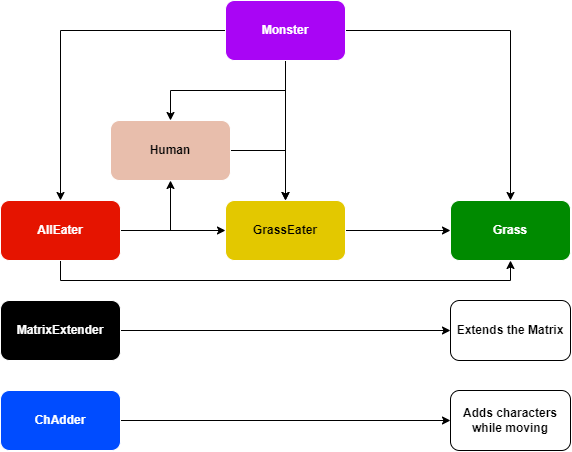

The diagram above was exported from draw.io. Its source (the exported page's mxGraphModel, read from the mxfile embedded in the PNG):
<mxGraphModel dx="1076" dy="617" grid="1" gridSize="10" guides="1" tooltips="1" connect="1" arrows="1" fold="1" page="1" pageScale="1" pageWidth="850" pageHeight="1100" math="0" shadow="0">
  <root>
    <mxCell id="0" />
    <mxCell id="1" parent="0" />
    <mxCell id="uSPnXa2Zv49MdYNlgQG--1" value="&lt;b&gt;Grass&lt;/b&gt;" style="rounded=1;whiteSpace=wrap;html=1;fillColor=#008a00;fontColor=#ffffff;strokeColor=#FFFFFF;" vertex="1" parent="1">
      <mxGeometry x="590" y="240" width="120" height="60" as="geometry" />
    </mxCell>
    <mxCell id="uSPnXa2Zv49MdYNlgQG--3" style="edgeStyle=orthogonalEdgeStyle;rounded=0;orthogonalLoop=1;jettySize=auto;html=1;entryX=0;entryY=0.5;entryDx=0;entryDy=0;strokeColor=#000000;" edge="1" parent="1" source="uSPnXa2Zv49MdYNlgQG--2" target="uSPnXa2Zv49MdYNlgQG--1">
      <mxGeometry relative="1" as="geometry" />
    </mxCell>
    <mxCell id="uSPnXa2Zv49MdYNlgQG--2" value="&lt;b&gt;GrassEater&lt;/b&gt;" style="rounded=1;whiteSpace=wrap;html=1;fillColor=#e3c800;fontColor=#000000;strokeColor=#FFFFFF;" vertex="1" parent="1">
      <mxGeometry x="365" y="240" width="120" height="60" as="geometry" />
    </mxCell>
    <mxCell id="uSPnXa2Zv49MdYNlgQG--5" style="edgeStyle=orthogonalEdgeStyle;rounded=0;orthogonalLoop=1;jettySize=auto;html=1;strokeColor=#000000;" edge="1" parent="1" source="uSPnXa2Zv49MdYNlgQG--4" target="uSPnXa2Zv49MdYNlgQG--2">
      <mxGeometry relative="1" as="geometry" />
    </mxCell>
    <mxCell id="uSPnXa2Zv49MdYNlgQG--28" style="edgeStyle=orthogonalEdgeStyle;rounded=0;orthogonalLoop=1;jettySize=auto;html=1;entryX=0.5;entryY=1;entryDx=0;entryDy=0;strokeColor=#000000;" edge="1" parent="1" target="uSPnXa2Zv49MdYNlgQG--6">
      <mxGeometry relative="1" as="geometry">
        <mxPoint x="330" y="229.99999999999977" as="targetPoint" />
        <mxPoint x="260" y="270" as="sourcePoint" />
        <Array as="points">
          <mxPoint x="310" y="270" />
        </Array>
      </mxGeometry>
    </mxCell>
    <mxCell id="uSPnXa2Zv49MdYNlgQG--30" style="edgeStyle=orthogonalEdgeStyle;rounded=0;orthogonalLoop=1;jettySize=auto;html=1;entryX=0.5;entryY=1;entryDx=0;entryDy=0;strokeColor=#000000;" edge="1" parent="1" source="uSPnXa2Zv49MdYNlgQG--4" target="uSPnXa2Zv49MdYNlgQG--1">
      <mxGeometry relative="1" as="geometry">
        <Array as="points">
          <mxPoint x="200" y="320" />
          <mxPoint x="650" y="320" />
        </Array>
      </mxGeometry>
    </mxCell>
    <mxCell id="uSPnXa2Zv49MdYNlgQG--4" value="&lt;b&gt;AllEater&lt;/b&gt;" style="rounded=1;whiteSpace=wrap;html=1;fillColor=#e51400;fontColor=#ffffff;strokeColor=#FFFFFF;" vertex="1" parent="1">
      <mxGeometry x="140" y="240" width="120" height="60" as="geometry" />
    </mxCell>
    <mxCell id="uSPnXa2Zv49MdYNlgQG--26" style="edgeStyle=orthogonalEdgeStyle;rounded=0;orthogonalLoop=1;jettySize=auto;html=1;entryX=0.5;entryY=0;entryDx=0;entryDy=0;strokeColor=#000000;" edge="1" parent="1" source="uSPnXa2Zv49MdYNlgQG--6" target="uSPnXa2Zv49MdYNlgQG--2">
      <mxGeometry relative="1" as="geometry">
        <mxPoint x="440" y="239.99999999999977" as="targetPoint" />
        <Array as="points">
          <mxPoint x="425" y="190" />
        </Array>
      </mxGeometry>
    </mxCell>
    <mxCell id="uSPnXa2Zv49MdYNlgQG--6" value="&lt;font color=&quot;#000000&quot;&gt;&lt;b&gt;Human&lt;/b&gt;&lt;/font&gt;" style="rounded=1;whiteSpace=wrap;html=1;fillColor=#E8BEAC;strokeColor=#FFFFFF;gradientColor=none;" vertex="1" parent="1">
      <mxGeometry x="250" y="160" width="120" height="60" as="geometry" />
    </mxCell>
    <mxCell id="uSPnXa2Zv49MdYNlgQG--10" style="edgeStyle=orthogonalEdgeStyle;rounded=0;orthogonalLoop=1;jettySize=auto;html=1;strokeColor=#000000;" edge="1" parent="1" source="uSPnXa2Zv49MdYNlgQG--8" target="uSPnXa2Zv49MdYNlgQG--2">
      <mxGeometry relative="1" as="geometry" />
    </mxCell>
    <mxCell id="uSPnXa2Zv49MdYNlgQG--20" style="edgeStyle=orthogonalEdgeStyle;rounded=0;orthogonalLoop=1;jettySize=auto;html=1;entryX=0.5;entryY=0;entryDx=0;entryDy=0;strokeColor=#000000;" edge="1" parent="1" source="uSPnXa2Zv49MdYNlgQG--8" target="uSPnXa2Zv49MdYNlgQG--4">
      <mxGeometry relative="1" as="geometry" />
    </mxCell>
    <mxCell id="uSPnXa2Zv49MdYNlgQG--21" style="edgeStyle=orthogonalEdgeStyle;rounded=0;orthogonalLoop=1;jettySize=auto;html=1;entryX=0.5;entryY=0;entryDx=0;entryDy=0;strokeColor=#000000;" edge="1" parent="1" source="uSPnXa2Zv49MdYNlgQG--8" target="uSPnXa2Zv49MdYNlgQG--1">
      <mxGeometry relative="1" as="geometry" />
    </mxCell>
    <mxCell id="uSPnXa2Zv49MdYNlgQG--25" style="edgeStyle=orthogonalEdgeStyle;rounded=0;orthogonalLoop=1;jettySize=auto;html=1;entryX=0.5;entryY=0;entryDx=0;entryDy=0;strokeColor=#000000;" edge="1" parent="1" source="uSPnXa2Zv49MdYNlgQG--8" target="uSPnXa2Zv49MdYNlgQG--6">
      <mxGeometry relative="1" as="geometry" />
    </mxCell>
    <mxCell id="uSPnXa2Zv49MdYNlgQG--8" value="&lt;b&gt;&lt;font color=&quot;#ffffff&quot;&gt;Monster&lt;/font&gt;&lt;/b&gt;" style="rounded=1;whiteSpace=wrap;html=1;fillColor=#A905F5;strokeColor=#FFFFFF;" vertex="1" parent="1">
      <mxGeometry x="365" y="40" width="120" height="60" as="geometry" />
    </mxCell>
    <mxCell id="uSPnXa2Zv49MdYNlgQG--15" style="edgeStyle=orthogonalEdgeStyle;rounded=0;orthogonalLoop=1;jettySize=auto;html=1;entryX=0;entryY=0.5;entryDx=0;entryDy=0;strokeColor=#000000;" edge="1" parent="1" source="uSPnXa2Zv49MdYNlgQG--13" target="uSPnXa2Zv49MdYNlgQG--14">
      <mxGeometry relative="1" as="geometry" />
    </mxCell>
    <mxCell id="uSPnXa2Zv49MdYNlgQG--13" value="&lt;b&gt;&lt;font color=&quot;#ffffff&quot;&gt;MatrixExtender&lt;/font&gt;&lt;/b&gt;" style="rounded=1;whiteSpace=wrap;html=1;fillColor=#000000;strokeColor=#FFFFFF;" vertex="1" parent="1">
      <mxGeometry x="140" y="340" width="120" height="60" as="geometry" />
    </mxCell>
    <mxCell id="uSPnXa2Zv49MdYNlgQG--14" value="&lt;font color=&quot;#000000&quot;&gt;&lt;b&gt;Extends the Matrix&lt;/b&gt;&lt;/font&gt;" style="rounded=1;whiteSpace=wrap;html=1;fillColor=#FFFFFF;strokeColor=#000000;" vertex="1" parent="1">
      <mxGeometry x="590" y="340" width="120" height="60" as="geometry" />
    </mxCell>
    <mxCell id="uSPnXa2Zv49MdYNlgQG--18" style="edgeStyle=orthogonalEdgeStyle;rounded=0;orthogonalLoop=1;jettySize=auto;html=1;entryX=0;entryY=0.5;entryDx=0;entryDy=0;strokeColor=#000000;" edge="1" parent="1" source="uSPnXa2Zv49MdYNlgQG--16" target="uSPnXa2Zv49MdYNlgQG--17">
      <mxGeometry relative="1" as="geometry" />
    </mxCell>
    <mxCell id="uSPnXa2Zv49MdYNlgQG--16" value="&lt;font color=&quot;#ffffff&quot;&gt;&lt;b&gt;ChAdder&lt;/b&gt;&lt;/font&gt;" style="rounded=1;whiteSpace=wrap;html=1;strokeColor=#FFFFFF;fillColor=#004cff;" vertex="1" parent="1">
      <mxGeometry x="140" y="430" width="120" height="60" as="geometry" />
    </mxCell>
    <mxCell id="uSPnXa2Zv49MdYNlgQG--17" value="&lt;font color=&quot;#000000&quot;&gt;&lt;b&gt;Adds characters while moving&lt;/b&gt;&lt;/font&gt;" style="rounded=1;whiteSpace=wrap;html=1;fillColor=#FFFFFF;strokeColor=#000000;" vertex="1" parent="1">
      <mxGeometry x="590" y="430" width="120" height="60" as="geometry" />
    </mxCell>
  </root>
</mxGraphModel>